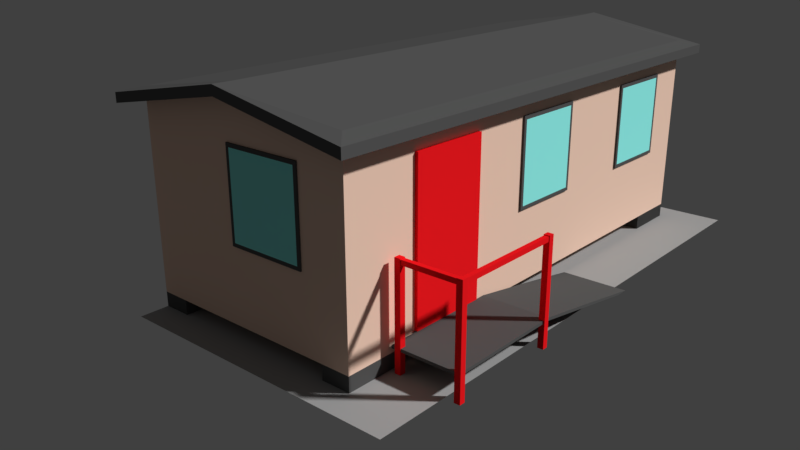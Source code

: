 # Source: portable-small.blend  (saved by Blender 2.78.0; exported with 4.5.12 LTS)
import bpy
from mathutils import Matrix  # noqa: F401  (used for matrix-valued properties, if any)

bpy.ops.wm.read_factory_settings(use_empty=True)
scene = bpy.context.scene
scene.name = 'Scene'

# ---- collections
col_collection_1 = bpy.data.collections.new('Collection 1'); scene.collection.children.link(col_collection_1)
col_collection_3 = bpy.data.collections.new('Collection 3'); scene.collection.children.link(col_collection_3)

# ---- materials (node trees are filled in below, after node groups)
mat_roof = bpy.data.materials.new('Roof')
mat_roof.alpha_threshold = 0.0
mat_roof.use_transparent_shadow = False
mat_roof.diffuse_color = (0.1, 0.1, 0.1, 1.0)
mat_roof.roughness = 0.5
mat_portable = bpy.data.materials.new('Portable')
mat_portable.alpha_threshold = 0.0
mat_portable.use_transparent_shadow = False
mat_portable.diffuse_color = (0.9756, 0.6821, 0.5362, 1.0)
mat_portable.roughness = 0.5
mat_sidewalk = bpy.data.materials.new('Sidewalk')
mat_sidewalk.alpha_threshold = 0.0
mat_sidewalk.use_transparent_shadow = False
mat_sidewalk.diffuse_color = (0.4, 0.4, 0.4, 1.0)
mat_sidewalk.roughness = 0.5
mat_sidewalk.specular_intensity = 1.0
mat_door = bpy.data.materials.new('Door')
mat_door.alpha_threshold = 0.0
mat_door.use_transparent_shadow = False
mat_door.diffuse_color = (0.9756, 0.01084, 0.01539, 1.0)
mat_door.roughness = 0.5
mat_window = bpy.data.materials.new('Window')
mat_window.alpha_threshold = 0.0
mat_window.use_transparent_shadow = False
mat_window.diffuse_color = (0.3175, 1.0, 0.943, 1.0)
mat_window.roughness = 0.5

# ---- material node trees

# ---- world
world_world = bpy.data.worlds.new('World'); scene.world = world_world
world_world.color = (0.05088, 0.05088, 0.05088)
world_world.use_sun_shadow = False
world_world.sun_shadow_jitter_overblur = 0.0
world_world.cycles.sampling_method = 'MANUAL'

# ---- cameras
cam_camera = bpy.data.cameras.new('Camera')
cam_camera.clip_end = 100.0
cam_camera.lens = 35.0
cam_camera.sensor_width = 32.0
cam_camera.sensor_height = 18.0
cam_camera.display_size = 2.0
cam_camera.dof.focus_distance = 0.0
cam_camera.dof.aperture_fstop = 128.0
cam_camera.dof.aperture_blades = 6

# ---- meshes
me_cube_002 = bpy.data.meshes.new('Cube.002')
me_cube_002.from_pydata([(-1.0, -1.0, 0.0), (-1.0, -1.0, 2.0), (-1.0, 1.0, 0.0), (-1.0, 1.0, 2.0), (1.0, -1.0, 0.0), (1.0, -1.0, 2.0), (1.0, 1.0, 0.0), (1.0, 1.0, 2.0), (-1.0, -1.0, 0.0), (-1.0, -1.0, 2.0), (-1.0, 1.0, 0.0), (-1.0, 1.0, 2.0), (1.0, -1.0, 0.0), (1.0, -1.0, 2.0), (1.0, 1.0, 0.0), (1.0, 1.0, 2.0), (17.0, -13.0, 2.0), (17.0, -13.0, 0.0), (17.0, -15.0, 2.0), (17.0, -15.0, 0.0), (15.0, -13.0, 2.0), (15.0, -13.0, 0.0), (15.0, -15.0, 2.0), (15.0, -15.0, 0.0), (15.0, -1.0, 0.0), (15.0, -1.0, 2.0), (15.0, 1.0, 0.0), (15.0, 1.0, 2.0), (17.0, -1.0, 0.0), (17.0, -1.0, 2.0), (17.0, 1.0, 0.0), (17.0, 1.0, 2.0), (1.0, -13.0, 2.0), (1.0, -13.0, 0.0), (1.0, -15.0, 2.0), (1.0, -15.0, 0.0), (-1.0, -13.0, 2.0), (-1.0, -13.0, 0.0), (-1.0, -15.0, 2.0), (-1.0, -15.0, 0.0)], [], [(0, 1, 3, 2), (2, 3, 7, 6), (6, 7, 5, 4), (4, 5, 1, 0), (2, 6, 4, 0), (7, 3, 1, 5), (8, 9, 11, 10), (10, 11, 15, 14), (14, 15, 13, 12), (12, 13, 9, 8), (10, 14, 12, 8), (15, 11, 9, 13), (16, 20, 22, 18), (21, 17, 19, 23), (19, 18, 22, 23), (17, 16, 18, 19), (21, 20, 16, 17), (23, 22, 20, 21), (24, 25, 27, 26), (26, 27, 31, 30), (30, 31, 29, 28), (28, 29, 25, 24), (26, 30, 28, 24), (31, 27, 25, 29), (32, 36, 38, 34), (37, 33, 35, 39), (35, 34, 38, 39), (33, 32, 34, 35), (37, 36, 32, 33), (39, 38, 36, 37)])
me_cube_002.materials.append(mat_roof)
me_cube_002.use_remesh_preserve_volume = False
me_cube_002.use_remesh_preserve_attributes = False
me_cube_002.use_mirror_vertex_groups = False
me_cube_002.update()
me_cube_001 = bpy.data.meshes.new('Cube.001')
me_cube_001.from_pydata([(0.0, -1.0, 0.0), (0.0, -1.0, 0.7791), (0.0, 1.0, 0.0), (0.0, 1.0, 0.7791), (1.0, -1.0, 0.0), (1.0, -1.0, 0.7791), (1.0, 1.0, 0.0), (1.0, 1.0, 0.7791), (0.5, 1.0, 0.8602), (0.5, -1.0, 0.8602), (0.0, -1.0, 0.8166), (0.0, 1.0, 0.8166), (0.5, 1.0, 0.8977), (1.0, 1.0, 0.8166), (1.0, -1.0, 0.8166), (0.5, -1.0, 0.8977), (-0.07257, -1.07, 0.7556), (-0.07257, 1.07, 0.7556), (0.5, 1.07, 0.8592), (1.073, 1.07, 0.7556), (1.073, -1.07, 0.7556), (0.5, -1.07, 0.8592), (1.073, -1.07, 0.7957), (-0.07257, -1.07, 0.7957), (-0.07257, 1.07, 0.7957), (0.5, 1.07, 0.8994), (1.073, 1.07, 0.7957), (0.5, -1.07, 0.8994)], [], [(0, 1, 3, 2), (2, 3, 8, 7, 6), (6, 7, 5, 4), (4, 5, 9, 1, 0), (2, 6, 4, 0), (11, 12, 25, 24), (8, 3, 17, 18), (11, 10, 15, 12), (12, 15, 14, 13), (7, 8, 18, 19), (10, 11, 24, 23), (5, 7, 19, 20), (15, 10, 23, 27), (17, 16, 23, 24), (21, 20, 22, 27), (16, 21, 27, 23), (19, 18, 25, 26), (18, 17, 24, 25), (20, 19, 26, 22), (3, 1, 16, 17), (12, 13, 26, 25), (9, 5, 20, 21), (14, 15, 27, 22), (13, 14, 22, 26), (1, 9, 21, 16)])
me_cube_001.polygons.foreach_set('material_index', [0, 0, 0, 0, 0, 1, 1, 1, 1, 1, 1, 1, 1, 1, 1, 1, 1, 1, 1, 1, 1, 1, 1, 1, 1])
me_cube_001.materials.append(mat_portable)
me_cube_001.materials.append(mat_roof)
me_cube_001.use_remesh_preserve_volume = False
me_cube_001.use_remesh_preserve_attributes = False
me_cube_001.use_mirror_vertex_groups = False
me_cube_001.update()
me_plane = bpy.data.meshes.new('Plane')
me_plane.from_pydata([(0.0, -1.0, 0.0), (1.0, -1.0, 0.0), (0.0, 1.0, 0.0), (1.0, 1.0, 0.0)], [], [(0, 1, 3, 2)])
me_plane.materials.append(mat_sidewalk)
me_plane.use_remesh_preserve_volume = False
me_plane.use_remesh_preserve_attributes = False
me_plane.use_mirror_vertex_groups = False
me_plane.update()
me_plane_006 = bpy.data.meshes.new('Plane.006')
me_plane_006.from_pydata([(-0.03918, 0.7423, 0.07077), (0.1917, 0.7423, 0.07077), (-0.03918, 0.3258, 0.07077), (-0.03918, 0.08759, 0.03163), (-0.03918, -0.1053, 0.0), (0.1917, -0.1053, 0.0), (0.1917, 0.08759, 0.03163), (0.1917, 0.3258, 0.07077), (-0.03918, -0.1506, 0.0), (0.1917, 0.3258, 0.08077), (0.1917, 0.7423, 0.08077), (-0.03918, 0.7423, 0.08077), (-0.03918, 0.3258, 0.08077), (-0.03918, 0.08759, 0.04163), (0.1917, -0.1506, 0.0), (0.1917, 0.08759, 0.04163), (-0.04407, 0.7247, -0.01), (-0.04407, 0.7247, 0.3418), (-0.04407, 0.7447, -0.01), (-0.04407, 0.7447, 0.3418), (-0.02407, 0.7247, -0.01), (-0.02407, 0.7247, 0.3418), (-0.02407, 0.7447, -0.01), (-0.02407, 0.7447, 0.3418), (0.1583, 0.7247, -0.01), (0.1583, 0.7247, 0.3418), (0.1583, 0.7447, -0.01), (0.1583, 0.7447, 0.3418), (0.1783, 0.7247, -0.01), (0.1783, 0.7247, 0.3418), (0.1783, 0.7447, -0.01), (0.1783, 0.7447, 0.3418), (-0.04407, 0.3332, -0.01), (-0.04407, 0.3332, 0.3418), (-0.04407, 0.3532, -0.01), (-0.04407, 0.3532, 0.3418), (-0.02407, 0.3332, -0.01), (-0.02407, 0.3332, 0.3418), (-0.02407, 0.3532, -0.01), (-0.02407, 0.3532, 0.3418), (-0.04207, 0.3488, 0.3394), (-0.04207, 0.7261, 0.3394), (-0.04207, 0.3488, 0.3234), (-0.04207, 0.7261, 0.3234), (-0.02607, 0.3488, 0.3394), (-0.02607, 0.7261, 0.3394), (-0.02607, 0.3488, 0.3234), (-0.02607, 0.7261, 0.3234), (-0.0328, 0.7426, 0.3394), (0.1643, 0.7426, 0.3394), (-0.0328, 0.7426, 0.3234), (0.1643, 0.7426, 0.3234), (-0.0328, 0.7266, 0.3394), (0.1643, 0.7266, 0.3394), (-0.0328, 0.7266, 0.3234), (0.1643, 0.7266, 0.3234)], [], [(2, 0, 1, 7), (4, 3, 6, 5), (3, 2, 7, 6), (12, 9, 10, 11), (8, 14, 15, 13), (13, 15, 9, 12), (3, 4, 8, 13), (1, 0, 11, 10), (0, 2, 12, 11), (5, 6, 15, 14), (2, 3, 13, 12), (7, 1, 10, 9), (6, 7, 9, 15), (16, 17, 19, 18), (18, 19, 23, 22), (22, 23, 21, 20), (20, 21, 17, 16), (18, 22, 20, 16), (23, 19, 17, 21), (24, 25, 27, 26), (26, 27, 31, 30), (30, 31, 29, 28), (28, 29, 25, 24), (26, 30, 28, 24), (31, 27, 25, 29), (32, 33, 35, 34), (34, 35, 39, 38), (38, 39, 37, 36), (36, 37, 33, 32), (34, 38, 36, 32), (39, 35, 33, 37), (40, 41, 43, 42), (42, 43, 47, 46), (46, 47, 45, 44), (44, 45, 41, 40), (50, 51, 55, 54), (48, 49, 51, 50), (54, 55, 53, 52), (52, 53, 49, 48)])
me_plane_006.polygons.foreach_set('material_index', [0, 0, 0, 0, 0, 0, 0, 0, 0, 0, 0, 0, 0, 1, 1, 1, 1, 1, 1, 1, 1, 1, 1, 1, 1, 1, 1, 1, 1, 1, 1, 1, 1, 1, 1, 1, 1, 1, 1])
me_plane_006.materials.append(mat_roof)
me_plane_006.materials.append(mat_door)
me_plane_006.use_remesh_preserve_volume = False
me_plane_006.use_remesh_preserve_attributes = False
me_plane_006.use_mirror_vertex_groups = False
me_plane_006.update()
me_plane_001 = bpy.data.meshes.new('Plane.001')
me_plane_001.from_pydata([(-0.1497, -0.1377, -0.005623), (0.1497, -0.1377, -0.005623), (-0.1497, 0.1377, -0.005623), (0.1497, 0.1377, -0.005623), (-0.1497, 0.1377, 0.005623), (-0.1497, -0.1377, 0.005623), (0.1497, -0.1377, 0.005623), (0.1497, 0.1377, 0.005623), (-0.1375, 0.1264, 0.005623), (-0.1375, -0.1264, 0.005623), (0.1375, -0.1264, 0.005623), (0.1375, 0.1264, 0.005623)], [], [(6, 7, 11, 10), (1, 3, 7, 6), (2, 0, 5, 4), (3, 2, 4, 7), (0, 1, 6, 5), (9, 10, 11, 8), (4, 5, 9, 8), (7, 4, 8, 11), (5, 6, 10, 9)])
me_plane_001.polygons.foreach_set('material_index', [0, 0, 0, 0, 0, 1, 0, 0, 0])
me_plane_001.materials.append(mat_roof)
me_plane_001.materials.append(mat_window)
me_plane_001.use_remesh_preserve_volume = False
me_plane_001.use_remesh_preserve_attributes = False
me_plane_001.use_mirror_vertex_groups = False
me_plane_001.update()
me_plane_002 = bpy.data.meshes.new('Plane.002')
me_plane_002.from_pydata([(-0.1497, -0.1377, -0.005623), (0.1497, -0.1377, -0.005623), (-0.1497, 0.1377, -0.005623), (0.1497, 0.1377, -0.005623), (-0.1497, 0.1377, 0.005623), (-0.1497, -0.1377, 0.005623), (0.1497, -0.1377, 0.005623), (0.1497, 0.1377, 0.005623), (-0.1375, 0.1264, 0.005623), (-0.1375, -0.1264, 0.005623), (0.1375, -0.1264, 0.005623), (0.1375, 0.1264, 0.005623)], [], [(6, 7, 11, 10), (1, 3, 7, 6), (2, 0, 5, 4), (3, 2, 4, 7), (0, 1, 6, 5), (9, 10, 11, 8), (4, 5, 9, 8), (7, 4, 8, 11), (5, 6, 10, 9)])
me_plane_002.polygons.foreach_set('material_index', [0, 0, 0, 0, 0, 1, 0, 0, 0])
me_plane_002.materials.append(mat_roof)
me_plane_002.materials.append(mat_window)
me_plane_002.use_remesh_preserve_volume = False
me_plane_002.use_remesh_preserve_attributes = False
me_plane_002.use_mirror_vertex_groups = False
me_plane_002.update()
me_plane_003 = bpy.data.meshes.new('Plane.003')
me_plane_003.from_pydata([(-0.1497, -0.1377, -0.005623), (0.3667, -0.1377, -0.005623), (-0.1497, 0.1377, -0.005623), (0.3667, 0.1377, -0.005623), (-0.1497, 0.1377, 0.005623), (-0.1497, -0.1377, 0.005623), (0.3667, -0.1377, 0.005623), (0.3667, 0.1377, 0.005623)], [], [(4, 5, 6, 7), (1, 3, 7, 6), (2, 0, 5, 4), (3, 2, 4, 7), (0, 1, 6, 5)])
me_plane_003.materials.append(mat_door)
me_plane_003.use_remesh_preserve_volume = False
me_plane_003.use_remesh_preserve_attributes = False
me_plane_003.use_mirror_vertex_groups = False
me_plane_003.update()
me_plane_004 = bpy.data.meshes.new('Plane.004')
me_plane_004.from_pydata([(-0.1497, -0.1377, -0.005623), (0.1497, -0.1377, -0.005623), (-0.1497, 0.1377, -0.005623), (0.1497, 0.1377, -0.005623), (-0.1497, 0.1377, 0.07031), (-0.1497, -0.1377, 0.07031), (0.1497, -0.1377, 0.07031), (0.1497, 0.1377, 0.07031), (0.242, -0.3102, 0.003271), (0.2046, -0.3102, 0.003271), (0.242, -0.3102, -0.0043), (0.2046, -0.3102, -0.0043), (0.242, -0.2792, 0.003271), (0.2046, -0.2792, 0.003271), (0.242, -0.2792, -0.0043), (0.2046, -0.2792, -0.0043), (0.2188, -0.2833, 0.003295), (0.2113, -0.2833, 0.003295), (0.2188, -0.2833, -0.003264), (0.2113, -0.2833, -0.003264), (0.2188, -0.1461, 0.003295), (0.2113, -0.1491, 0.003295), (0.2188, -0.1461, -0.003264), (0.2113, -0.1491, -0.003264), (0.1847, -0.1023, -0.003263), (0.1875, -0.09076, -0.003263), (0.1875, -0.09076, 0.003295), (0.1847, -0.1023, 0.003295), (0.1432, -0.1023, -0.003263), (0.1432, -0.09076, -0.003263), (0.1432, -0.09076, 0.003295), (0.1432, -0.1023, 0.003295)], [], [(4, 5, 6, 7), (1, 3, 7, 6), (2, 0, 5, 4), (3, 2, 4, 7), (0, 1, 6, 5), (8, 9, 11, 10), (14, 15, 13, 12), (12, 13, 9, 8), (10, 14, 12, 8), (15, 11, 9, 13), (23, 21, 27, 24), (20, 21, 17, 16), (18, 22, 20, 16), (23, 19, 17, 21), (24, 27, 31, 28), (22, 23, 24, 25), (21, 20, 26, 27), (20, 22, 25, 26), (25, 24, 28, 29), (27, 26, 30, 31), (26, 25, 29, 30)])
me_plane_004.materials.append(mat_roof)
me_plane_004.use_remesh_preserve_volume = False
me_plane_004.use_remesh_preserve_attributes = False
me_plane_004.use_mirror_vertex_groups = False
me_plane_004.update()
me_plane_005 = bpy.data.meshes.new('Plane.005')
me_plane_005.from_pydata([(-0.1497, -0.1377, -0.005623), (0.1497, -0.1377, -0.005623), (-0.1497, 0.1377, -0.005623), (0.1497, 0.1377, -0.005623), (-0.1497, 0.1377, 0.005623), (-0.1497, -0.1377, 0.005623), (0.1497, -0.1377, 0.005623), (0.1497, 0.1377, 0.005623), (-0.1375, 0.1264, 0.005623), (-0.1375, -0.1264, 0.005623), (0.1375, -0.1264, 0.005623), (0.1375, 0.1264, 0.005623)], [], [(6, 7, 11, 10), (1, 3, 7, 6), (2, 0, 5, 4), (3, 2, 4, 7), (0, 1, 6, 5), (9, 10, 11, 8), (4, 5, 9, 8), (7, 4, 8, 11), (5, 6, 10, 9)])
me_plane_005.polygons.foreach_set('material_index', [0, 0, 0, 0, 0, 1, 0, 0, 0])
me_plane_005.materials.append(mat_roof)
me_plane_005.materials.append(mat_window)
me_plane_005.use_remesh_preserve_volume = False
me_plane_005.use_remesh_preserve_attributes = False
me_plane_005.use_mirror_vertex_groups = False
me_plane_005.update()
me_plane_007 = bpy.data.meshes.new('Plane.007')
me_plane_007.from_pydata([(-0.1497, -0.1377, -0.005623), (0.1497, -0.1377, -0.005623), (-0.1497, 0.1377, -0.005623), (0.1497, 0.1377, -0.005623), (-0.1497, 0.1377, 0.005623), (-0.1497, -0.1377, 0.005623), (0.1497, -0.1377, 0.005623), (0.1497, 0.1377, 0.005623), (-0.1375, 0.1264, 0.005623), (-0.1375, -0.1264, 0.005623), (0.1375, -0.1264, 0.005623), (0.1375, 0.1264, 0.005623)], [], [(6, 7, 11, 10), (1, 3, 7, 6), (2, 0, 5, 4), (3, 2, 4, 7), (0, 1, 6, 5), (9, 10, 11, 8), (4, 5, 9, 8), (7, 4, 8, 11), (5, 6, 10, 9)])
me_plane_007.polygons.foreach_set('material_index', [0, 0, 0, 0, 0, 1, 0, 0, 0])
me_plane_007.materials.append(mat_roof)
me_plane_007.materials.append(mat_window)
me_plane_007.use_remesh_preserve_volume = False
me_plane_007.use_remesh_preserve_attributes = False
me_plane_007.use_mirror_vertex_groups = False
me_plane_007.update()
me_plane_008 = bpy.data.meshes.new('Plane.008')
me_plane_008.from_pydata([(-0.1497, -0.1377, -0.005623), (0.1497, -0.1377, -0.005623), (-0.1497, 0.1377, -0.005623), (0.1497, 0.1377, -0.005623), (-0.1497, 0.1377, 0.005623), (-0.1497, -0.1377, 0.005623), (0.1497, -0.1377, 0.005623), (0.1497, 0.1377, 0.005623), (-0.1375, 0.1264, 0.005623), (-0.1375, -0.1264, 0.005623), (0.1375, -0.1264, 0.005623), (0.1375, 0.1264, 0.005623)], [], [(6, 7, 11, 10), (1, 3, 7, 6), (2, 0, 5, 4), (3, 2, 4, 7), (0, 1, 6, 5), (9, 10, 11, 8), (4, 5, 9, 8), (7, 4, 8, 11), (5, 6, 10, 9)])
me_plane_008.polygons.foreach_set('material_index', [0, 0, 0, 0, 0, 1, 0, 0, 0])
me_plane_008.materials.append(mat_roof)
me_plane_008.materials.append(mat_window)
me_plane_008.use_remesh_preserve_volume = False
me_plane_008.use_remesh_preserve_attributes = False
me_plane_008.use_mirror_vertex_groups = False
me_plane_008.update()
me_plane_009 = bpy.data.meshes.new('Plane.009')
me_plane_009.from_pydata([(-0.1497, -0.1377, -0.005623), (0.1497, -0.1377, -0.005623), (-0.1497, 0.1377, -0.005623), (0.1497, 0.1377, -0.005623), (-0.1497, 0.1377, 0.005623), (-0.1497, -0.1377, 0.005623), (0.1497, -0.1377, 0.005623), (0.1497, 0.1377, 0.005623), (-0.1375, 0.1264, 0.005623), (-0.1375, -0.1264, 0.005623), (0.1375, -0.1264, 0.005623), (0.1375, 0.1264, 0.005623)], [], [(6, 7, 11, 10), (1, 3, 7, 6), (2, 0, 5, 4), (3, 2, 4, 7), (0, 1, 6, 5), (9, 10, 11, 8), (4, 5, 9, 8), (7, 4, 8, 11), (5, 6, 10, 9)])
me_plane_009.polygons.foreach_set('material_index', [0, 0, 0, 0, 0, 1, 0, 0, 0])
me_plane_009.materials.append(mat_roof)
me_plane_009.materials.append(mat_window)
me_plane_009.use_remesh_preserve_volume = False
me_plane_009.use_remesh_preserve_attributes = False
me_plane_009.use_mirror_vertex_groups = False
me_plane_009.update()

# ---- objects
ob_stilts = bpy.data.objects.new('Stilts', me_cube_002)
ob_portable = bpy.data.objects.new('Portable', me_cube_001)
ob_gound = bpy.data.objects.new('Gound', me_plane)
ob_camera = bpy.data.objects.new('Camera', cam_camera)
ob_ramp = bpy.data.objects.new('Ramp', me_plane_006)
ob_window = bpy.data.objects.new('Window', me_plane_001)
ob_window2 = bpy.data.objects.new('Window2', me_plane_002)
ob_door = bpy.data.objects.new('Door', me_plane_003)
ob_airconditioner = bpy.data.objects.new('AirConditioner', me_plane_004)
ob_window3 = bpy.data.objects.new('Window3', me_plane_005)
ob_window4 = bpy.data.objects.new('Window4', me_plane_007)
ob_window5 = bpy.data.objects.new('Window5', me_plane_008)
ob_window6 = bpy.data.objects.new('Window6', me_plane_009)

# ---- transforms, parenting, visibility, modifiers, constraints
ob_stilts.location = (1.8, 0.2507, 2.98e-08)
ob_stilts.rotation_euler = (0.0, -0.0, 3.142)
ob_stilts.scale = (0.1, 0.05, 0.025)
ob_stilts.lineart.crease_threshold = 0.0
ob_portable.location = (1.0, 0.2007, 0.05)
ob_portable.rotation_euler = (0.0, -0.0, 1.571)
ob_portable.scale = (0.8, 0.9, 0.8)
ob_portable.lineart.crease_threshold = 0.0
ob_gound.location = (1.0, 0.0, 2.98e-08)
ob_gound.rotation_euler = (0.0, -0.0, 1.571)
ob_gound.lineart.crease_threshold = 0.0
ob_camera.location = (-1.301, -1.207, 1.209)
ob_camera.rotation_euler = (1.213, 0.002779, -0.8516)
ob_camera.lineart.crease_threshold = 0.0
ob_ramp.location = (1.0, 0.0007139, 2.98e-08)
ob_ramp.rotation_euler = (0.0, -0.0, 1.571)
ob_ramp.lineart.crease_threshold = 0.0
_vg = ob_ramp.vertex_groups.new(name='Pillar')
ob_window.location = (1.6, 0.2001, 0.45)
ob_window.rotation_euler = (-4.712, 1.571, 0.0)
ob_window.lineart.crease_threshold = 0.0
ob_window2.location = (1.0, 0.2001, 0.45)
ob_window2.rotation_euler = (-4.712, 1.571, 0.0)
ob_window2.lineart.crease_threshold = 0.0
ob_door.location = (0.5, 0.1951, 0.4478)
ob_door.rotation_euler = (-4.712, 1.571, 0.0)
ob_door.lineart.crease_threshold = 0.0
ob_airconditioner.location = (1.903, 0.8046, 0.5043)
ob_airconditioner.rotation_euler = (-6.283, 1.571, 0.0)
ob_airconditioner.scale = (1.0, 0.6466, 1.0)
ob_airconditioner.lineart.crease_threshold = 0.0
ob_window3.location = (0.1003, 0.5, 0.45)
ob_window3.rotation_euler = (-3.142, 1.571, 0.0)
ob_window3.lineart.crease_threshold = 0.0
ob_window4.location = (1.6, 0.9995, 0.45)
ob_window4.rotation_euler = (-7.854, 1.571, 0.0)
ob_window4.lineart.crease_threshold = 0.0
ob_window5.location = (1.0, 0.9995, 0.45)
ob_window5.rotation_euler = (-7.854, 1.571, 0.0)
ob_window5.lineart.crease_threshold = 0.0
ob_window6.location = (0.4, 0.9995, 0.45)
ob_window6.rotation_euler = (-7.854, 1.571, 0.0)
ob_window6.lineart.crease_threshold = 0.0

# ---- collection membership
col_collection_1.objects.link(ob_stilts)
col_collection_1.objects.link(ob_portable)
col_collection_1.objects.link(ob_gound)
col_collection_3.objects.link(ob_camera)
col_collection_3.objects.link(ob_ramp)
col_collection_3.objects.link(ob_window)
col_collection_3.objects.link(ob_window2)
col_collection_3.objects.link(ob_door)
col_collection_3.objects.link(ob_airconditioner)
col_collection_3.objects.link(ob_window3)
col_collection_3.objects.link(ob_window4)
col_collection_3.objects.link(ob_window5)
col_collection_3.objects.link(ob_window6)

# ---- scene / render settings (as saved in the file)
scene.camera = ob_camera
scene.frame_start = 1; scene.frame_end = 250; scene.frame_set(1)
scene.render.engine = 'BLENDER_EEVEE_NEXT'
scene.render.resolution_percentage = 50
scene.render.dither_intensity = 0.0
scene.cycles.use_denoising = False
scene.cycles.samples = 128
scene.cycles.sampling_pattern = 'TABULATED_SOBOL'
scene.cycles.light_sampling_threshold = 0.0
scene.cycles.use_adaptive_sampling = False
scene.cycles.use_light_tree = False
scene.cycles.blur_glossy = 0.0
scene.cycles.sample_clamp_indirect = 0.0
scene.view_settings.view_transform = 'Standard'
bpy.context.view_layer.update()

# ---- added for rendering (the .blend has no usable light): sun
light_auto_sun = bpy.data.lights.new('AutoSun', 'SUN')
light_auto_sun.energy = 3.0
light_auto_sun.angle = 0.0523599
ob_auto_sun = bpy.data.objects.new('AutoSun', light_auto_sun)
scene.collection.objects.link(ob_auto_sun)
ob_auto_sun.rotation_euler = (0.872665, 0.174533, 0.523599)
bpy.context.view_layer.update()
